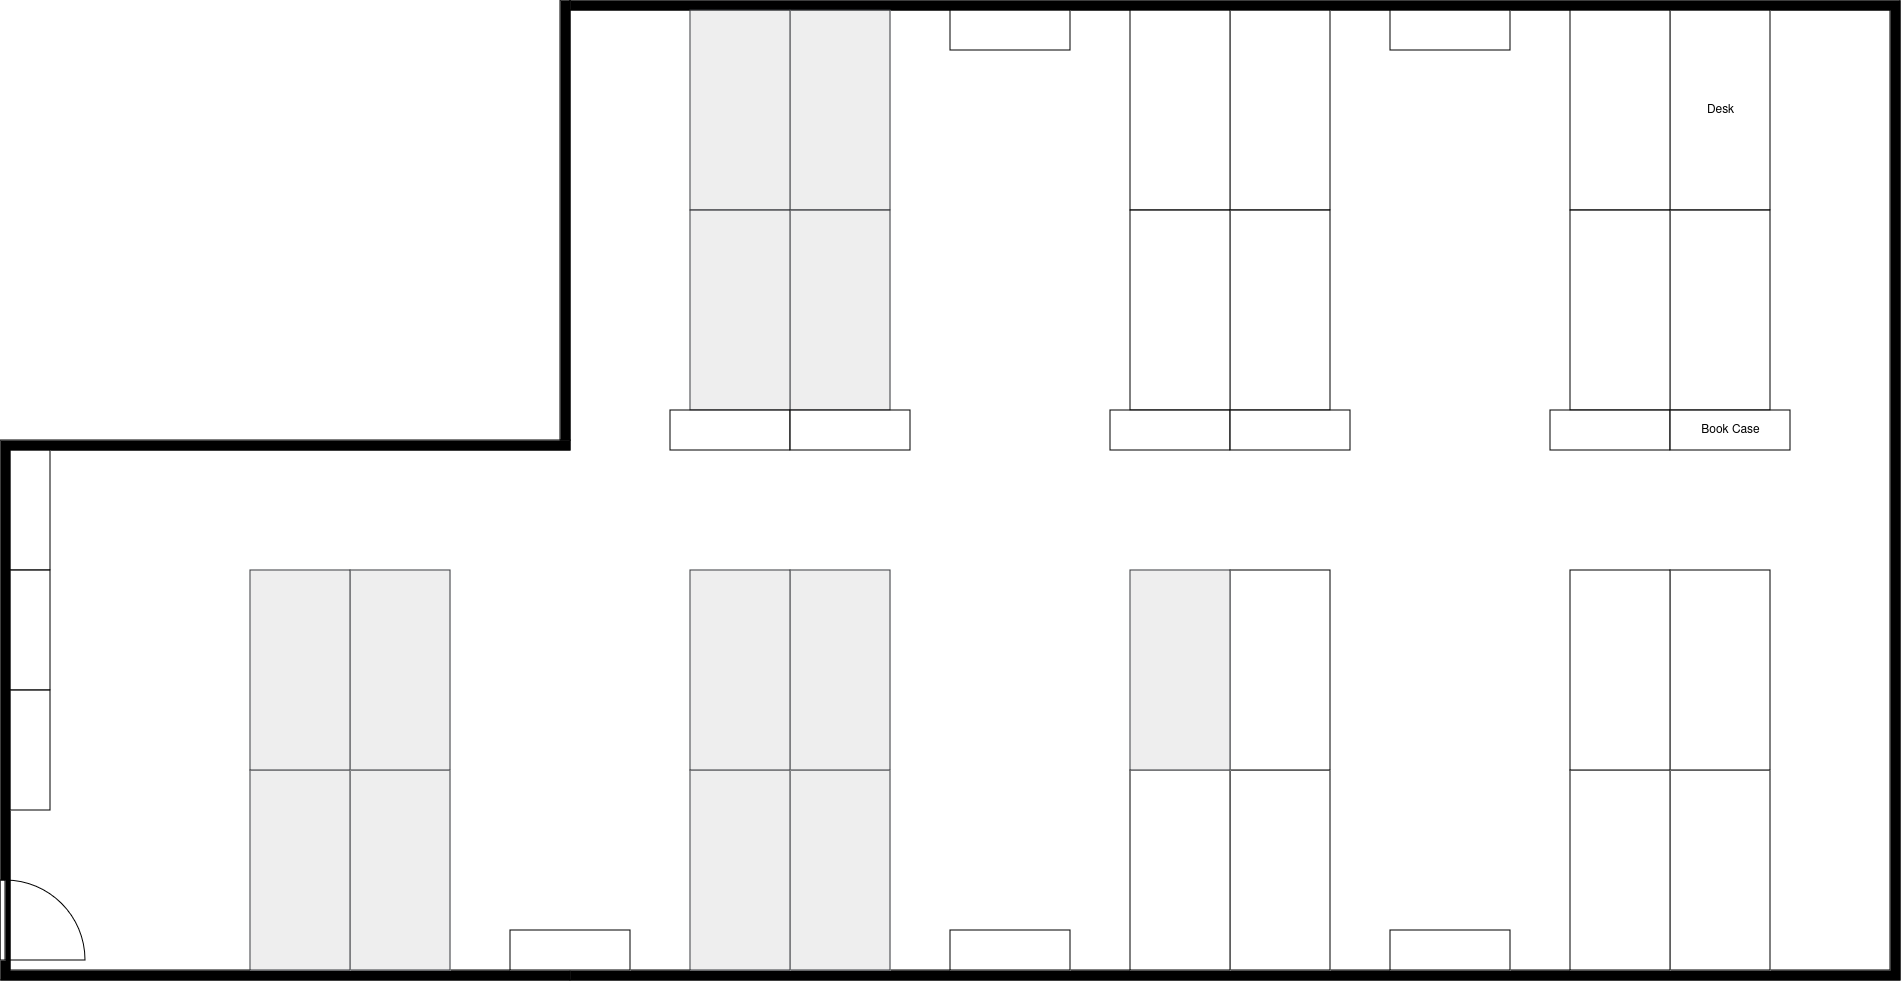

The diagram above was exported from draw.io. Its source (the exported page's mxGraphModel, read from the mxfile embedded in the PNG):
<mxGraphModel dx="2462" dy="936" grid="1" gridSize="10" guides="1" tooltips="1" connect="1" arrows="1" fold="1" page="1" pageScale="1" pageWidth="1100" pageHeight="850" background="none" math="0" shadow="0">
  <root>
    <mxCell id="0" />
    <mxCell id="1" parent="0" />
    <mxCell id="0RA5vAyCi1M80JIZ3hyP-1" value="" style="verticalLabelPosition=bottom;html=1;verticalAlign=top;align=center;shape=mxgraph.floorplan.wallU;fillColor=strokeColor;direction=south;" parent="1" vertex="1">
      <mxGeometry x="800" y="30" width="1330" height="980" as="geometry" />
    </mxCell>
    <mxCell id="0RA5vAyCi1M80JIZ3hyP-69" value="Desk" style="shape=rect;shadow=0;html=1;direction=south;" parent="1" vertex="1">
      <mxGeometry x="1900" y="40" width="100" height="200" as="geometry" />
    </mxCell>
    <mxCell id="0RA5vAyCi1M80JIZ3hyP-122" value="" style="verticalLabelPosition=bottom;html=1;verticalAlign=top;align=center;shape=mxgraph.floorplan.wallU;fillColor=strokeColor;direction=north;" parent="1" vertex="1">
      <mxGeometry x="230" y="470" width="570" height="540" as="geometry" />
    </mxCell>
    <mxCell id="0RA5vAyCi1M80JIZ3hyP-123" value="" style="verticalLabelPosition=bottom;html=1;verticalAlign=top;align=center;shape=mxgraph.floorplan.wall;fillColor=strokeColor;direction=south;" parent="1" vertex="1">
      <mxGeometry x="790" y="30" width="10" height="440" as="geometry" />
    </mxCell>
    <mxCell id="2MODIx7R60a1VgAi5Oh5-1" value="" style="verticalLabelPosition=bottom;html=1;verticalAlign=top;align=center;shape=mxgraph.floorplan.doorLeft;aspect=fixed;direction=north;" vertex="1" parent="1">
      <mxGeometry x="230" y="910" width="85" height="80" as="geometry" />
    </mxCell>
    <mxCell id="2MODIx7R60a1VgAi5Oh5-3" value="" style="shape=rect;shadow=0;html=1;direction=south;" vertex="1" parent="1">
      <mxGeometry x="1800" y="40" width="100" height="200" as="geometry" />
    </mxCell>
    <mxCell id="2MODIx7R60a1VgAi5Oh5-6" value="" style="shape=rect;shadow=0;html=1;direction=south;" vertex="1" parent="1">
      <mxGeometry x="1460" y="40" width="100" height="200" as="geometry" />
    </mxCell>
    <mxCell id="2MODIx7R60a1VgAi5Oh5-7" value="" style="shape=rect;shadow=0;html=1;direction=south;" vertex="1" parent="1">
      <mxGeometry x="1360" y="40" width="100" height="200" as="geometry" />
    </mxCell>
    <mxCell id="2MODIx7R60a1VgAi5Oh5-10" value="" style="shape=rect;shadow=0;html=1;direction=south;fillColor=#eeeeee;strokeColor=#36393d;" vertex="1" parent="1">
      <mxGeometry x="1020" y="40" width="100" height="200" as="geometry" />
    </mxCell>
    <mxCell id="2MODIx7R60a1VgAi5Oh5-11" value="" style="shape=rect;shadow=0;html=1;direction=south;fillColor=#eeeeee;strokeColor=#36393d;" vertex="1" parent="1">
      <mxGeometry x="920" y="40" width="100" height="200" as="geometry" />
    </mxCell>
    <mxCell id="2MODIx7R60a1VgAi5Oh5-16" value="" style="shape=rect;shadow=0;html=1;direction=south;" vertex="1" parent="1">
      <mxGeometry x="1900" y="800" width="100" height="200" as="geometry" />
    </mxCell>
    <mxCell id="2MODIx7R60a1VgAi5Oh5-17" value="" style="shape=rect;shadow=0;html=1;direction=south;" vertex="1" parent="1">
      <mxGeometry x="1800" y="800" width="100" height="200" as="geometry" />
    </mxCell>
    <mxCell id="2MODIx7R60a1VgAi5Oh5-20" value="" style="shape=rect;shadow=0;html=1;direction=south;" vertex="1" parent="1">
      <mxGeometry x="1460" y="800" width="100" height="200" as="geometry" />
    </mxCell>
    <mxCell id="2MODIx7R60a1VgAi5Oh5-21" value="" style="shape=rect;shadow=0;html=1;direction=south;" vertex="1" parent="1">
      <mxGeometry x="1360" y="800" width="100" height="200" as="geometry" />
    </mxCell>
    <mxCell id="2MODIx7R60a1VgAi5Oh5-24" value="" style="shape=rect;shadow=0;html=1;direction=south;fillColor=#eeeeee;strokeColor=#36393d;" vertex="1" parent="1">
      <mxGeometry x="1020" y="800" width="100" height="200" as="geometry" />
    </mxCell>
    <mxCell id="2MODIx7R60a1VgAi5Oh5-25" value="" style="shape=rect;shadow=0;html=1;direction=south;fillColor=#eeeeee;strokeColor=#36393d;" vertex="1" parent="1">
      <mxGeometry x="920" y="800" width="100" height="200" as="geometry" />
    </mxCell>
    <mxCell id="2MODIx7R60a1VgAi5Oh5-27" value="" style="shape=rect;shadow=0;html=1;direction=south;" vertex="1" parent="1">
      <mxGeometry x="1900" y="240" width="100" height="200" as="geometry" />
    </mxCell>
    <mxCell id="2MODIx7R60a1VgAi5Oh5-28" value="" style="shape=rect;shadow=0;html=1;direction=south;" vertex="1" parent="1">
      <mxGeometry x="1800" y="240" width="100" height="200" as="geometry" />
    </mxCell>
    <mxCell id="2MODIx7R60a1VgAi5Oh5-29" value="" style="shape=rect;shadow=0;html=1;direction=south;fillColor=#eeeeee;strokeColor=#36393d;" vertex="1" parent="1">
      <mxGeometry x="1020" y="240" width="100" height="200" as="geometry" />
    </mxCell>
    <mxCell id="2MODIx7R60a1VgAi5Oh5-30" value="" style="shape=rect;shadow=0;html=1;direction=south;fillColor=#eeeeee;strokeColor=#36393d;" vertex="1" parent="1">
      <mxGeometry x="920" y="240" width="100" height="200" as="geometry" />
    </mxCell>
    <mxCell id="2MODIx7R60a1VgAi5Oh5-31" value="" style="shape=rect;shadow=0;html=1;direction=south;" vertex="1" parent="1">
      <mxGeometry x="1460" y="240" width="100" height="200" as="geometry" />
    </mxCell>
    <mxCell id="2MODIx7R60a1VgAi5Oh5-32" value="" style="shape=rect;shadow=0;html=1;direction=south;" vertex="1" parent="1">
      <mxGeometry x="1360" y="240" width="100" height="200" as="geometry" />
    </mxCell>
    <mxCell id="2MODIx7R60a1VgAi5Oh5-33" value="" style="shape=rect;shadow=0;html=1;direction=south;fillColor=#eeeeee;strokeColor=#36393d;" vertex="1" parent="1">
      <mxGeometry x="1020" y="600" width="100" height="200" as="geometry" />
    </mxCell>
    <mxCell id="2MODIx7R60a1VgAi5Oh5-34" value="" style="shape=rect;shadow=0;html=1;direction=south;fillColor=#eeeeee;strokeColor=#36393d;" vertex="1" parent="1">
      <mxGeometry x="920" y="600" width="100" height="200" as="geometry" />
    </mxCell>
    <mxCell id="2MODIx7R60a1VgAi5Oh5-35" value="" style="shape=rect;shadow=0;html=1;direction=south;" vertex="1" parent="1">
      <mxGeometry x="1460" y="600" width="100" height="200" as="geometry" />
    </mxCell>
    <mxCell id="2MODIx7R60a1VgAi5Oh5-36" value="" style="shape=rect;shadow=0;html=1;direction=south;fillColor=#eeeeee;strokeColor=#36393d;" vertex="1" parent="1">
      <mxGeometry x="1360" y="600" width="100" height="200" as="geometry" />
    </mxCell>
    <mxCell id="2MODIx7R60a1VgAi5Oh5-37" value="" style="shape=rect;shadow=0;html=1;direction=south;" vertex="1" parent="1">
      <mxGeometry x="1900" y="600" width="100" height="200" as="geometry" />
    </mxCell>
    <mxCell id="2MODIx7R60a1VgAi5Oh5-38" value="" style="shape=rect;shadow=0;html=1;direction=south;" vertex="1" parent="1">
      <mxGeometry x="1800" y="600" width="100" height="200" as="geometry" />
    </mxCell>
    <mxCell id="2MODIx7R60a1VgAi5Oh5-40" value="" style="shape=rect;shadow=0;html=1;direction=west;" vertex="1" parent="1">
      <mxGeometry x="900" y="440" width="120" height="40" as="geometry" />
    </mxCell>
    <mxCell id="2MODIx7R60a1VgAi5Oh5-41" value="" style="shape=rect;shadow=0;html=1;direction=west;" vertex="1" parent="1">
      <mxGeometry x="1020" y="440" width="120" height="40" as="geometry" />
    </mxCell>
    <mxCell id="2MODIx7R60a1VgAi5Oh5-42" value="" style="shape=rect;shadow=0;html=1;direction=west;" vertex="1" parent="1">
      <mxGeometry x="1340" y="440" width="120" height="40" as="geometry" />
    </mxCell>
    <mxCell id="2MODIx7R60a1VgAi5Oh5-43" value="" style="shape=rect;shadow=0;html=1;direction=west;" vertex="1" parent="1">
      <mxGeometry x="1460" y="440" width="120" height="40" as="geometry" />
    </mxCell>
    <mxCell id="2MODIx7R60a1VgAi5Oh5-44" value="" style="shape=rect;shadow=0;html=1;direction=west;" vertex="1" parent="1">
      <mxGeometry x="1780" y="440" width="120" height="40" as="geometry" />
    </mxCell>
    <mxCell id="2MODIx7R60a1VgAi5Oh5-50" value="Book Case" style="shape=rect;shadow=0;html=1;direction=west;" vertex="1" parent="1">
      <mxGeometry x="1900" y="440" width="120" height="40" as="geometry" />
    </mxCell>
    <mxCell id="bsD3-bv0s14A_Ypd2Ab5-4" value="" style="shape=rect;shadow=0;html=1;direction=south;fillColor=#eeeeee;strokeColor=#36393d;" vertex="1" parent="1">
      <mxGeometry x="580" y="800" width="100" height="200" as="geometry" />
    </mxCell>
    <mxCell id="bsD3-bv0s14A_Ypd2Ab5-5" value="" style="shape=rect;shadow=0;html=1;direction=south;fillColor=#eeeeee;strokeColor=#36393d;" vertex="1" parent="1">
      <mxGeometry x="480" y="800" width="100" height="200" as="geometry" />
    </mxCell>
    <mxCell id="bsD3-bv0s14A_Ypd2Ab5-6" value="" style="shape=rect;shadow=0;html=1;direction=south;fillColor=#eeeeee;strokeColor=#36393d;" vertex="1" parent="1">
      <mxGeometry x="580" y="600" width="100" height="200" as="geometry" />
    </mxCell>
    <mxCell id="bsD3-bv0s14A_Ypd2Ab5-7" value="" style="shape=rect;shadow=0;html=1;direction=south;fillColor=#eeeeee;strokeColor=#36393d;" vertex="1" parent="1">
      <mxGeometry x="480" y="600" width="100" height="200" as="geometry" />
    </mxCell>
    <mxCell id="bsD3-bv0s14A_Ypd2Ab5-8" value="" style="shape=rect;shadow=0;html=1;direction=north;" vertex="1" parent="1">
      <mxGeometry x="240" y="480" width="40" height="120" as="geometry" />
    </mxCell>
    <mxCell id="bsD3-bv0s14A_Ypd2Ab5-9" value="" style="shape=rect;shadow=0;html=1;direction=north;" vertex="1" parent="1">
      <mxGeometry x="240" y="600" width="40" height="120" as="geometry" />
    </mxCell>
    <mxCell id="bsD3-bv0s14A_Ypd2Ab5-10" value="" style="shape=rect;shadow=0;html=1;direction=north;" vertex="1" parent="1">
      <mxGeometry x="240" y="720" width="40" height="120" as="geometry" />
    </mxCell>
    <mxCell id="bsD3-bv0s14A_Ypd2Ab5-11" value="" style="shape=rect;shadow=0;html=1;direction=west;" vertex="1" parent="1">
      <mxGeometry x="1180" y="40" width="120" height="40" as="geometry" />
    </mxCell>
    <mxCell id="bsD3-bv0s14A_Ypd2Ab5-12" value="" style="shape=rect;shadow=0;html=1;direction=west;" vertex="1" parent="1">
      <mxGeometry x="1620" y="40" width="120" height="40" as="geometry" />
    </mxCell>
    <mxCell id="bsD3-bv0s14A_Ypd2Ab5-13" value="" style="shape=rect;shadow=0;html=1;direction=west;" vertex="1" parent="1">
      <mxGeometry x="1180" y="960" width="120" height="40" as="geometry" />
    </mxCell>
    <mxCell id="bsD3-bv0s14A_Ypd2Ab5-14" value="" style="shape=rect;shadow=0;html=1;direction=west;" vertex="1" parent="1">
      <mxGeometry x="1620" y="960" width="120" height="40" as="geometry" />
    </mxCell>
    <mxCell id="bsD3-bv0s14A_Ypd2Ab5-15" value="" style="shape=rect;shadow=0;html=1;direction=west;" vertex="1" parent="1">
      <mxGeometry x="740" y="960" width="120" height="40" as="geometry" />
    </mxCell>
  </root>
</mxGraphModel>